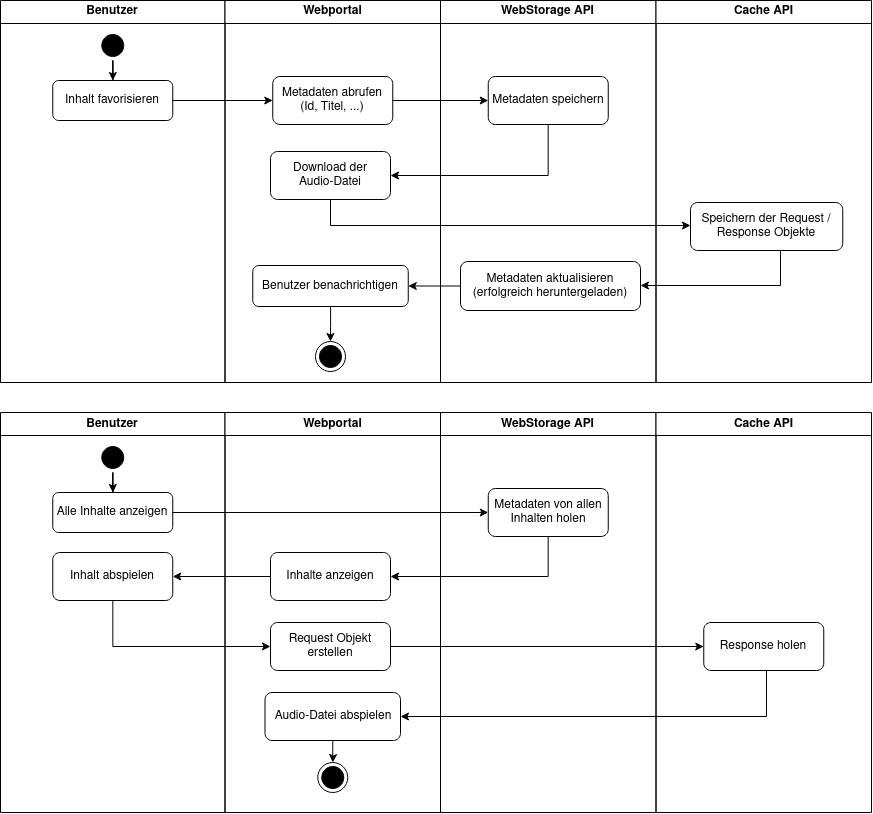

The diagram above was exported from draw.io. Its source (the exported page's mxGraphModel, read from the mxfile embedded in the PNG):
<mxGraphModel dx="1185" dy="638" grid="1" gridSize="10" guides="1" tooltips="1" connect="1" arrows="1" fold="1" page="1" pageScale="1" pageWidth="1169" pageHeight="826" background="#ffffff" math="0" shadow="0">
  <root>
    <mxCell id="0" />
    <mxCell id="1" parent="0" />
    <mxCell id="2" value="Benutzer" style="swimlane;whiteSpace=wrap" parent="1" vertex="1">
      <mxGeometry x="220" y="128" width="224.5" height="382" as="geometry" />
    </mxCell>
    <mxCell id="ABzVmFkG49cSrohfVFDJ-58" style="edgeStyle=orthogonalEdgeStyle;rounded=0;orthogonalLoop=1;jettySize=auto;html=1;exitX=0.5;exitY=1;exitDx=0;exitDy=0;" parent="2" source="5" target="H4003Mv5yzxakJSL08pL-7" edge="1">
      <mxGeometry relative="1" as="geometry">
        <mxPoint x="112.25" y="102" as="targetPoint" />
      </mxGeometry>
    </mxCell>
    <mxCell id="5" value="" style="ellipse;shape=startState;fillColor=#000000;strokeColor=#190000;" parent="2" vertex="1">
      <mxGeometry x="97.25" y="30" width="30" height="30" as="geometry" />
    </mxCell>
    <mxCell id="H4003Mv5yzxakJSL08pL-7" value="Inhalt favorisieren" style="rounded=1;whiteSpace=wrap;html=1;" vertex="1" parent="2">
      <mxGeometry x="52.25" y="80" width="120" height="40" as="geometry" />
    </mxCell>
    <mxCell id="3" value="Webportal" style="swimlane;whiteSpace=wrap" parent="1" vertex="1">
      <mxGeometry x="444.5" y="128" width="215.5" height="382" as="geometry" />
    </mxCell>
    <mxCell id="H4003Mv5yzxakJSL08pL-9" value="&lt;div&gt;Metadaten abrufen&lt;/div&gt;&lt;div&gt;(Id, Titel, ...)&lt;br&gt;&lt;/div&gt;" style="rounded=1;whiteSpace=wrap;html=1;" vertex="1" parent="3">
      <mxGeometry x="47.75" y="76" width="120" height="48" as="geometry" />
    </mxCell>
    <mxCell id="H4003Mv5yzxakJSL08pL-13" value="&lt;div&gt;Download der &lt;br&gt;&lt;/div&gt;&lt;div&gt;Audio-Datei&lt;/div&gt;" style="rounded=1;whiteSpace=wrap;html=1;" vertex="1" parent="3">
      <mxGeometry x="45.5" y="151" width="120" height="48" as="geometry" />
    </mxCell>
    <mxCell id="H4003Mv5yzxakJSL08pL-26" style="edgeStyle=orthogonalEdgeStyle;rounded=0;orthogonalLoop=1;jettySize=auto;html=1;strokeColor=#0F0000;" edge="1" parent="3" source="H4003Mv5yzxakJSL08pL-23" target="H4003Mv5yzxakJSL08pL-25">
      <mxGeometry relative="1" as="geometry" />
    </mxCell>
    <mxCell id="H4003Mv5yzxakJSL08pL-23" value="Benutzer benachrichtigen" style="rounded=1;whiteSpace=wrap;html=1;" vertex="1" parent="3">
      <mxGeometry x="27.75" y="265" width="155.5" height="41" as="geometry" />
    </mxCell>
    <mxCell id="H4003Mv5yzxakJSL08pL-25" value="" style="ellipse;html=1;shape=endState;fillColor=#000000;strokeColor=#000000;" vertex="1" parent="3">
      <mxGeometry x="90.5" y="341" width="30" height="30" as="geometry" />
    </mxCell>
    <mxCell id="H4003Mv5yzxakJSL08pL-5" value="WebStorage API" style="swimlane;whiteSpace=wrap;startSize=23;" vertex="1" parent="1">
      <mxGeometry x="660" y="128" width="215.5" height="382" as="geometry" />
    </mxCell>
    <mxCell id="H4003Mv5yzxakJSL08pL-11" value="&lt;div&gt;Metadaten speichern&lt;br&gt;&lt;/div&gt;" style="rounded=1;whiteSpace=wrap;html=1;" vertex="1" parent="H4003Mv5yzxakJSL08pL-5">
      <mxGeometry x="47.75" y="76" width="120" height="48" as="geometry" />
    </mxCell>
    <mxCell id="H4003Mv5yzxakJSL08pL-21" value="Metadaten aktualisieren (erfolgreich heruntergeladen)" style="rounded=1;whiteSpace=wrap;html=1;" vertex="1" parent="H4003Mv5yzxakJSL08pL-5">
      <mxGeometry x="20" y="261" width="180" height="49" as="geometry" />
    </mxCell>
    <mxCell id="H4003Mv5yzxakJSL08pL-6" value="Cache API" style="swimlane;whiteSpace=wrap;startSize=23;" vertex="1" parent="1">
      <mxGeometry x="875.5" y="128" width="215.5" height="382" as="geometry" />
    </mxCell>
    <mxCell id="H4003Mv5yzxakJSL08pL-19" value="&lt;div&gt;Speichern der Request / Response Objekte&lt;br&gt;&lt;/div&gt;" style="rounded=1;whiteSpace=wrap;html=1;" vertex="1" parent="H4003Mv5yzxakJSL08pL-6">
      <mxGeometry x="34.5" y="202" width="152.25" height="48" as="geometry" />
    </mxCell>
    <mxCell id="H4003Mv5yzxakJSL08pL-10" style="edgeStyle=orthogonalEdgeStyle;rounded=0;orthogonalLoop=1;jettySize=auto;html=1;" edge="1" parent="1" source="H4003Mv5yzxakJSL08pL-7" target="H4003Mv5yzxakJSL08pL-9">
      <mxGeometry relative="1" as="geometry" />
    </mxCell>
    <mxCell id="H4003Mv5yzxakJSL08pL-12" value="" style="edgeStyle=orthogonalEdgeStyle;rounded=0;orthogonalLoop=1;jettySize=auto;html=1;" edge="1" parent="1" source="H4003Mv5yzxakJSL08pL-9" target="H4003Mv5yzxakJSL08pL-11">
      <mxGeometry relative="1" as="geometry" />
    </mxCell>
    <mxCell id="H4003Mv5yzxakJSL08pL-14" value="" style="edgeStyle=orthogonalEdgeStyle;rounded=0;orthogonalLoop=1;jettySize=auto;html=1;" edge="1" parent="1" source="H4003Mv5yzxakJSL08pL-11" target="H4003Mv5yzxakJSL08pL-13">
      <mxGeometry relative="1" as="geometry">
        <Array as="points">
          <mxPoint x="768" y="303" />
        </Array>
      </mxGeometry>
    </mxCell>
    <mxCell id="H4003Mv5yzxakJSL08pL-20" value="" style="edgeStyle=orthogonalEdgeStyle;rounded=0;orthogonalLoop=1;jettySize=auto;html=1;strokeColor=#0F0000;" edge="1" parent="1" source="H4003Mv5yzxakJSL08pL-13" target="H4003Mv5yzxakJSL08pL-19">
      <mxGeometry relative="1" as="geometry">
        <Array as="points">
          <mxPoint x="550" y="353" />
        </Array>
      </mxGeometry>
    </mxCell>
    <mxCell id="H4003Mv5yzxakJSL08pL-22" value="" style="edgeStyle=orthogonalEdgeStyle;rounded=0;orthogonalLoop=1;jettySize=auto;html=1;strokeColor=#0F0000;" edge="1" parent="1" source="H4003Mv5yzxakJSL08pL-19" target="H4003Mv5yzxakJSL08pL-21">
      <mxGeometry relative="1" as="geometry">
        <Array as="points">
          <mxPoint x="1000" y="413" />
        </Array>
      </mxGeometry>
    </mxCell>
    <mxCell id="H4003Mv5yzxakJSL08pL-24" value="" style="edgeStyle=orthogonalEdgeStyle;rounded=0;orthogonalLoop=1;jettySize=auto;html=1;strokeColor=#0F0000;" edge="1" parent="1" source="H4003Mv5yzxakJSL08pL-21" target="H4003Mv5yzxakJSL08pL-23">
      <mxGeometry relative="1" as="geometry" />
    </mxCell>
    <mxCell id="H4003Mv5yzxakJSL08pL-27" value="Benutzer" style="swimlane;whiteSpace=wrap" vertex="1" parent="1">
      <mxGeometry x="220" y="540" width="224.5" height="400" as="geometry" />
    </mxCell>
    <mxCell id="H4003Mv5yzxakJSL08pL-28" style="edgeStyle=orthogonalEdgeStyle;rounded=0;orthogonalLoop=1;jettySize=auto;html=1;exitX=0.5;exitY=1;exitDx=0;exitDy=0;" edge="1" parent="H4003Mv5yzxakJSL08pL-27" source="H4003Mv5yzxakJSL08pL-29" target="H4003Mv5yzxakJSL08pL-30">
      <mxGeometry relative="1" as="geometry">
        <mxPoint x="112.25" y="102" as="targetPoint" />
      </mxGeometry>
    </mxCell>
    <mxCell id="H4003Mv5yzxakJSL08pL-29" value="" style="ellipse;shape=startState;fillColor=#000000;strokeColor=#190000;" vertex="1" parent="H4003Mv5yzxakJSL08pL-27">
      <mxGeometry x="97.25" y="30" width="30" height="30" as="geometry" />
    </mxCell>
    <mxCell id="H4003Mv5yzxakJSL08pL-30" value="Alle Inhalte anzeigen" style="rounded=1;whiteSpace=wrap;html=1;" vertex="1" parent="H4003Mv5yzxakJSL08pL-27">
      <mxGeometry x="52.25" y="80" width="120" height="40" as="geometry" />
    </mxCell>
    <mxCell id="H4003Mv5yzxakJSL08pL-48" value="Inhalt abspielen" style="rounded=1;whiteSpace=wrap;html=1;" vertex="1" parent="H4003Mv5yzxakJSL08pL-27">
      <mxGeometry x="52.25" y="140" width="120" height="48" as="geometry" />
    </mxCell>
    <mxCell id="H4003Mv5yzxakJSL08pL-31" value="Webportal" style="swimlane;whiteSpace=wrap" vertex="1" parent="1">
      <mxGeometry x="444.5" y="540" width="215.5" height="400" as="geometry" />
    </mxCell>
    <mxCell id="H4003Mv5yzxakJSL08pL-33" value="Inhalte anzeigen" style="rounded=1;whiteSpace=wrap;html=1;" vertex="1" parent="H4003Mv5yzxakJSL08pL-31">
      <mxGeometry x="45.5" y="140" width="120" height="48" as="geometry" />
    </mxCell>
    <mxCell id="H4003Mv5yzxakJSL08pL-36" value="" style="ellipse;html=1;shape=endState;fillColor=#000000;strokeColor=#000000;" vertex="1" parent="H4003Mv5yzxakJSL08pL-31">
      <mxGeometry x="92.75" y="350" width="30" height="30" as="geometry" />
    </mxCell>
    <mxCell id="H4003Mv5yzxakJSL08pL-50" value="Request Objekt erstellen" style="rounded=1;whiteSpace=wrap;html=1;" vertex="1" parent="H4003Mv5yzxakJSL08pL-31">
      <mxGeometry x="45.5" y="210" width="120" height="48" as="geometry" />
    </mxCell>
    <mxCell id="H4003Mv5yzxakJSL08pL-58" style="edgeStyle=orthogonalEdgeStyle;rounded=0;orthogonalLoop=1;jettySize=auto;html=1;strokeColor=#0F0000;" edge="1" parent="H4003Mv5yzxakJSL08pL-31" source="H4003Mv5yzxakJSL08pL-54" target="H4003Mv5yzxakJSL08pL-36">
      <mxGeometry relative="1" as="geometry" />
    </mxCell>
    <mxCell id="H4003Mv5yzxakJSL08pL-54" value="Audio-Datei abspielen" style="rounded=1;whiteSpace=wrap;html=1;" vertex="1" parent="H4003Mv5yzxakJSL08pL-31">
      <mxGeometry x="40" y="280" width="135.5" height="48" as="geometry" />
    </mxCell>
    <mxCell id="H4003Mv5yzxakJSL08pL-37" value="WebStorage API" style="swimlane;whiteSpace=wrap;startSize=23;" vertex="1" parent="1">
      <mxGeometry x="660" y="540" width="215.5" height="400" as="geometry" />
    </mxCell>
    <mxCell id="H4003Mv5yzxakJSL08pL-38" value="Metadaten von allen Inhalten holen" style="rounded=1;whiteSpace=wrap;html=1;" vertex="1" parent="H4003Mv5yzxakJSL08pL-37">
      <mxGeometry x="47.75" y="76" width="120" height="48" as="geometry" />
    </mxCell>
    <mxCell id="H4003Mv5yzxakJSL08pL-40" value="Cache API" style="swimlane;whiteSpace=wrap;startSize=23;" vertex="1" parent="1">
      <mxGeometry x="875.5" y="540" width="215.5" height="400" as="geometry" />
    </mxCell>
    <mxCell id="H4003Mv5yzxakJSL08pL-52" value="Response holen" style="rounded=1;whiteSpace=wrap;html=1;" vertex="1" parent="H4003Mv5yzxakJSL08pL-40">
      <mxGeometry x="47.75000000000001" y="210" width="120" height="48" as="geometry" />
    </mxCell>
    <mxCell id="H4003Mv5yzxakJSL08pL-43" value="" style="edgeStyle=orthogonalEdgeStyle;rounded=0;orthogonalLoop=1;jettySize=auto;html=1;" edge="1" parent="1" source="H4003Mv5yzxakJSL08pL-30" target="H4003Mv5yzxakJSL08pL-38">
      <mxGeometry relative="1" as="geometry">
        <mxPoint x="612.25" y="640" as="sourcePoint" />
      </mxGeometry>
    </mxCell>
    <mxCell id="H4003Mv5yzxakJSL08pL-44" value="" style="edgeStyle=orthogonalEdgeStyle;rounded=0;orthogonalLoop=1;jettySize=auto;html=1;" edge="1" parent="1" source="H4003Mv5yzxakJSL08pL-38" target="H4003Mv5yzxakJSL08pL-33">
      <mxGeometry relative="1" as="geometry">
        <Array as="points">
          <mxPoint x="768" y="704" />
        </Array>
      </mxGeometry>
    </mxCell>
    <mxCell id="H4003Mv5yzxakJSL08pL-49" value="" style="edgeStyle=orthogonalEdgeStyle;rounded=0;orthogonalLoop=1;jettySize=auto;html=1;strokeColor=#0F0000;" edge="1" parent="1" source="H4003Mv5yzxakJSL08pL-33" target="H4003Mv5yzxakJSL08pL-48">
      <mxGeometry relative="1" as="geometry" />
    </mxCell>
    <mxCell id="H4003Mv5yzxakJSL08pL-51" value="" style="edgeStyle=orthogonalEdgeStyle;rounded=0;orthogonalLoop=1;jettySize=auto;html=1;strokeColor=#0F0000;" edge="1" parent="1" source="H4003Mv5yzxakJSL08pL-48" target="H4003Mv5yzxakJSL08pL-50">
      <mxGeometry relative="1" as="geometry">
        <Array as="points">
          <mxPoint x="332" y="774" />
        </Array>
      </mxGeometry>
    </mxCell>
    <mxCell id="H4003Mv5yzxakJSL08pL-53" value="" style="edgeStyle=orthogonalEdgeStyle;rounded=0;orthogonalLoop=1;jettySize=auto;html=1;strokeColor=#0F0000;" edge="1" parent="1" source="H4003Mv5yzxakJSL08pL-50" target="H4003Mv5yzxakJSL08pL-52">
      <mxGeometry relative="1" as="geometry" />
    </mxCell>
    <mxCell id="H4003Mv5yzxakJSL08pL-55" value="" style="edgeStyle=orthogonalEdgeStyle;rounded=0;orthogonalLoop=1;jettySize=auto;html=1;strokeColor=#0F0000;" edge="1" parent="1" source="H4003Mv5yzxakJSL08pL-52" target="H4003Mv5yzxakJSL08pL-54">
      <mxGeometry relative="1" as="geometry">
        <mxPoint x="720" y="868" as="targetPoint" />
        <Array as="points">
          <mxPoint x="986" y="844" />
        </Array>
      </mxGeometry>
    </mxCell>
  </root>
</mxGraphModel>